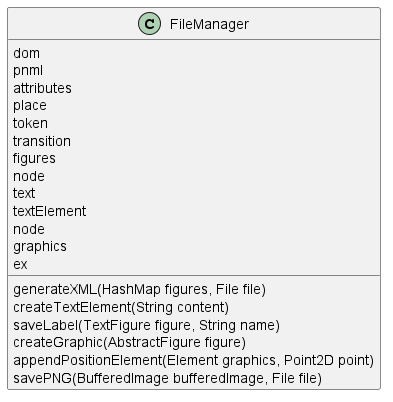

The diagram above was rendered by PlantUML. Its source (embedded in the PNG):
@startuml

class FileManager {
     dom
     pnml
     attributes
     place
     token
     transition
     figures
     node
     text
     textElement
     node
     graphics
     ex

     generateXML(HashMap figures, File file)
     createTextElement(String content)
     saveLabel(TextFigure figure, String name)
     createGraphic(AbstractFigure figure)
     appendPositionElement(Element graphics, Point2D point)
     savePNG(BufferedImage bufferedImage, File file)
}

@enduml